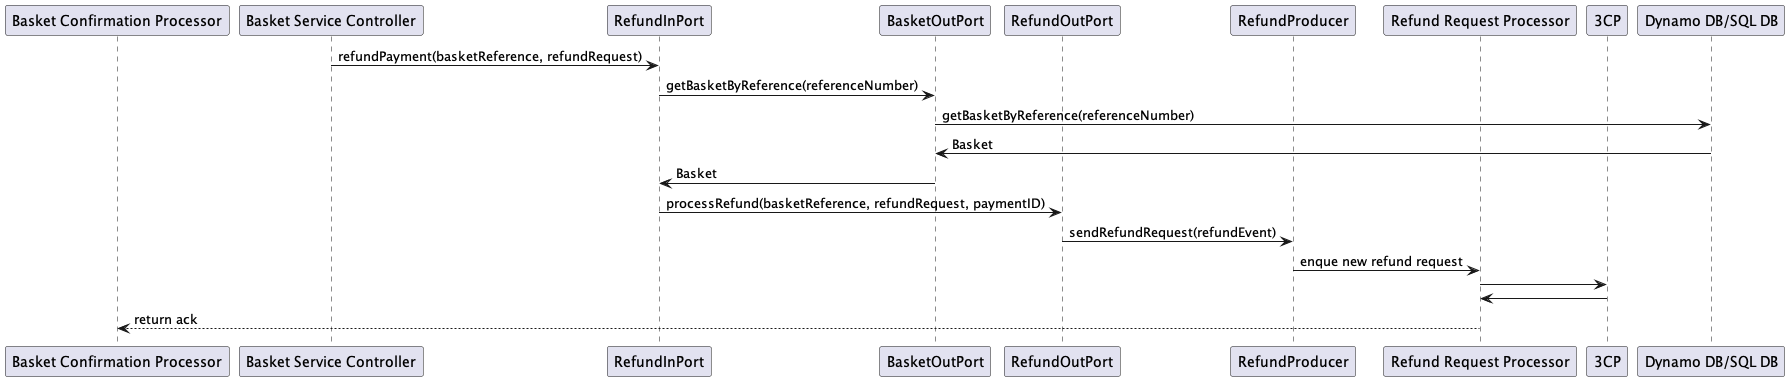

The diagram above was rendered by PlantUML. Its source (embedded in the PNG):
@startuml
!pragma teoz true

participant "Basket Confirmation Processor" as BCP
participant "Basket Service Controller" as BSK
participant "RefundInPort" as RIP
participant "BasketOutPort" as BOP
participant "RefundOutPort" as ROP
participant "RefundProducer" as RP
participant "Refund Request Processor" as RRP
participant "3CP" as 3CP
participant "Dynamo DB/SQL DB" as DB


BSK -> RIP: refundPayment(basketReference, refundRequest)
RIP -> BOP: getBasketByReference(referenceNumber)
BOP -> DB: getBasketByReference(referenceNumber)
BOP <- DB: Basket
RIP <- BOP: Basket
RIP -> ROP: processRefund(basketReference, refundRequest, paymentID)
ROP -> RP: sendRefundRequest(refundEvent)
RP -> RRP: enque new refund request
RRP -> 3CP
RRP <- 3CP
BCP <-- RRP: return ack

@enduml